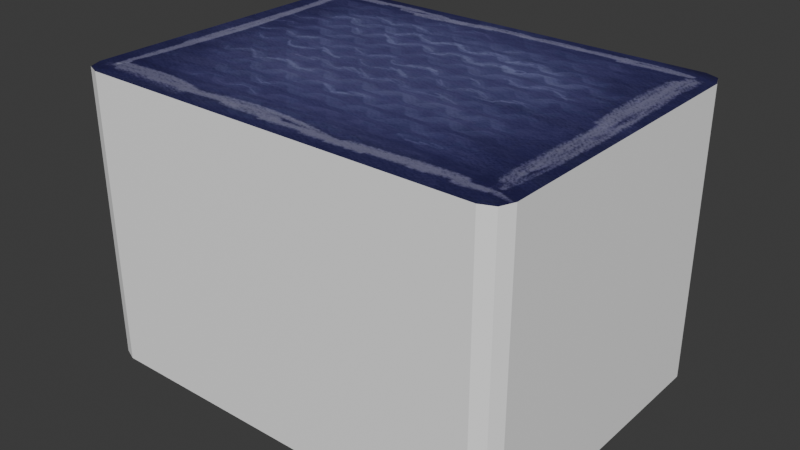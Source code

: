 # Source: deck.blend  (saved by Blender 4.1.24; exported with 4.5.12 LTS)
import bpy
from mathutils import Matrix  # noqa: F401  (used for matrix-valued properties, if any)

bpy.ops.wm.read_factory_settings(use_empty=True)
scene = bpy.context.scene
scene.name = 'Scene'

# ---- collections
col_collection = bpy.data.collections.new('Collection'); scene.collection.children.link(col_collection)

# ---- images (referenced by path relative to the original .blend; pixels are not part of the script)
import os
ASSET_DIR = os.environ.get("B2B_ASSET_DIR", "")  # directory of the original .blend (textures are referenced by path, not embedded)
HERE = os.path.dirname(os.path.abspath(__file__))  # packed textures are extracted next to this script under _unpacked/

def load_image(name, relpath, width, height, colorspace="sRGB"):
    """Load a texture the original file referenced (path relative to the .blend, or extracted next to this script)."""
    p = next((c for c in (os.path.join(HERE, relpath), os.path.join(ASSET_DIR, relpath)) if relpath and os.path.exists(c)), "")
    if p:
        img = bpy.data.images.load(p, check_existing=True)
        img.name = name
    else:  # same state as the original file: an image datablock whose file is absent (Cycles renders it pink)
        img = bpy.data.images.new(name, width, height)
        img.source = "FILE"
        img.filepath = "//" + (relpath or name)
    img.colorspace_settings.name = colorspace
    return img
img_r10_jpg_001 = load_image('r10.jpg.001', '_unpacked/r10.9e21f8cf.jpg', 1024, 1024, 'sRGB')

# ---- materials (node trees are filled in below, after node groups)
mat_top = bpy.data.materials.new('top')
mat_top.alpha_threshold = 0.0
mat_top.use_transparent_shadow = False
mat_top.roughness = 0.5
mat_top.line_color = (0.0, 0.0, 0.0, 1.0)

# ---- material node trees
mat_top.use_nodes = True; mat_top.node_tree.nodes.clear()
_N = mat_top.node_tree.nodes; _L = mat_top.node_tree.links
n0 = _N.new('ShaderNodeOutputMaterial'); n0.name = 'Material Output'; n0.location = (300, 300)
n1 = _N.new('ShaderNodeBsdfPrincipled'); n1.name = 'Principled BSDF'; n1.location = (10, 300)
n1.inputs[3].default_value = 1.45
n2 = _N.new('ShaderNodeTexImage'); n2.name = 'Image Texture'; n2.location = (-280, 280)
n2.image = img_r10_jpg_001
_L.new(n1.outputs[0], n0.inputs[0])
_L.new(n2.outputs[0], n1.inputs[0])
n0.is_active_output = True

# ---- world
world_world = bpy.data.worlds.new('World'); scene.world = world_world
world_world.use_nodes = True; world_world.node_tree.nodes.clear()
_N = world_world.node_tree.nodes; _L = world_world.node_tree.links
n0 = _N.new('ShaderNodeOutputWorld'); n0.name = 'World Output'; n0.location = (300, 300)
n1 = _N.new('ShaderNodeBackground'); n1.name = 'Background'; n1.location = (10, 300)
n1.inputs[0].default_value = (0.05088, 0.05088, 0.05088, 1.0)
_L.new(n1.outputs[0], n0.inputs[0])
n0.is_active_output = True
world_world.color = (0.05088, 0.05088, 0.05088)
world_world.use_sun_shadow = False
world_world.sun_shadow_jitter_overblur = 0.0

# ---- meshes
me_cube = bpy.data.meshes.new('Cube')
me_cube.from_pydata([(1.736, 1.147, 4.526), (1.585, 1.298, 4.526), (1.692, 1.254, 4.526), (1.585, 1.298, -0.08533), (1.736, 1.147, -0.08533), (1.692, 1.254, -0.08533), (1.585, -1.298, 4.526), (1.736, -1.147, 4.526), (1.692, -1.254, 4.526), (1.736, -1.147, -0.08533), (1.585, -1.298, -0.08533), (1.692, -1.254, -0.08533), (-1.585, 1.298, 4.526), (-1.736, 1.147, 4.526), (-1.692, 1.254, 4.526), (-1.736, 1.147, -0.08533), (-1.585, 1.298, -0.08533), (-1.692, 1.254, -0.08533), (-1.736, -1.147, 4.526), (-1.585, -1.298, 4.526), (-1.692, -1.254, 4.526), (-1.585, -1.298, -0.08533), (-1.736, -1.147, -0.08533), (-1.692, -1.254, -0.08533)], [], [(15, 17, 16, 3, 5, 4, 9, 11, 10, 21, 23, 22), (22, 18, 13, 15), (10, 6, 19, 21), (0, 2, 1, 12, 14, 13, 18, 20, 19, 6, 8, 7), (4, 0, 7, 9), (0, 4, 5, 2), (2, 5, 3, 1), (21, 19, 20, 23), (23, 20, 18, 22), (6, 10, 11, 8), (8, 11, 9, 7), (12, 16, 17, 14), (14, 17, 15, 13), (16, 12, 1, 3)])
_uv = me_cube.uv_layers.new(name='UVMap')
_uv.uv.foreach_set('vector', [0.7286, 0.2096, 0.7359, 0.2127, 0.7389, 0.2199, 0.7389, 0.436, 0.7359, 0.4433, 0.7286, 0.4463, 0.5722, 0.4463, 0.565, 0.4433, 0.5619, 0.436, 0.5619, 0.2199, 0.565, 0.2127, 0.5722, 0.2096, 0.01657, 0.9938, 0.01657, 0.6351, 0.195, 0.6351, 0.195, 0.9938, 0.4209, 0.9847, 0.4209, 0.6259, 0.6675, 0.6259, 0.6675, 0.9847, 0.4278, 0.0004718, 0.4465, 0.008215, 0.4543, 0.02691, 0.4543, 0.5829, 0.4465, 0.6015, 0.4278, 0.6093, 0.02686, 0.6093, 0.008163, 0.6015, 0.0004199, 0.5829, 0.0004199, 0.02691, 0.008163, 0.008215, 0.02686, 0.0004718, 0.2117, 0.9938, 0.2117, 0.6351, 0.3901, 0.6351, 0.3901, 0.9938, 0.2117, 0.6351, 0.2117, 0.9938, 0.2034, 0.9938, 0.2034, 0.6351, 0.9391, 0.6259, 0.9391, 0.9847, 0.9308, 0.9847, 0.9308, 0.6259, 0.6675, 0.9847, 0.6675, 0.6259, 0.6758, 0.6259, 0.6758, 0.9847, 0.008254, 0.9938, 0.008254, 0.6351, 0.01657, 0.6351, 0.01657, 0.9938, 0.4209, 0.6259, 0.4209, 0.9847, 0.4126, 0.9847, 0.4126, 0.6259, 0.3985, 0.6351, 0.3985, 0.9938, 0.3901, 0.9938, 0.3901, 0.6351, 0.6841, 0.6259, 0.6841, 0.9847, 0.6758, 0.9847, 0.6758, 0.6259, 0.2034, 0.6351, 0.2034, 0.9938, 0.195, 0.9938, 0.195, 0.6351, 0.6841, 0.9847, 0.6841, 0.6259, 0.9308, 0.6259, 0.9308, 0.9847])
me_cube.materials.append(mat_top)
me_cube.materials.append(None)
me_cube.use_mirror_vertex_groups = False
me_cube.update()

# ---- objects
ob_top = bpy.data.objects.new('top', me_cube)

# ---- transforms, parenting, visibility, modifiers, constraints
ob_top.location = (0.0, 0.0, 0.0)
ob_top.scale = (1.0, 1.0, 0.5)
ob_top.lock_rotations_4d = False
ob_top.empty_display_type = 'ARROWS'
ob_top.lineart.crease_threshold = 0.0

# ---- collection membership
col_collection.objects.link(ob_top)

# ---- scene / render settings (as saved in the file)
scene.frame_start = 1; scene.frame_end = 250; scene.frame_set(1)
scene.render.engine = 'BLENDER_EEVEE_NEXT'
scene.cycles.sampling_pattern = 'TABULATED_SOBOL'
scene.eevee.ray_tracing_options.trace_max_roughness = 0.0
bpy.context.view_layer.update()

# ---- added for rendering (the .blend has no active camera and no usable light): camera, sun
cam_auto = bpy.data.cameras.new('AutoCamera')
cam_auto.lens = 50.0
cam_auto.sensor_width = 36.0
cam_auto.clip_end = 1000.0
ob_auto_camera = bpy.data.objects.new('AutoCamera', cam_auto)
scene.collection.objects.link(ob_auto_camera)
ob_auto_camera.location = (4.54355, -5.45226, 4.74507)
ob_auto_camera.rotation_euler = (1.09748, -7.21219e-08, 0.694738)
scene.camera = ob_auto_camera
light_auto_sun = bpy.data.lights.new('AutoSun', 'SUN')
light_auto_sun.energy = 3.0
light_auto_sun.angle = 0.0523599
ob_auto_sun = bpy.data.objects.new('AutoSun', light_auto_sun)
scene.collection.objects.link(ob_auto_sun)
ob_auto_sun.rotation_euler = (0.872665, 0.174533, 0.523599)
bpy.context.view_layer.update()
